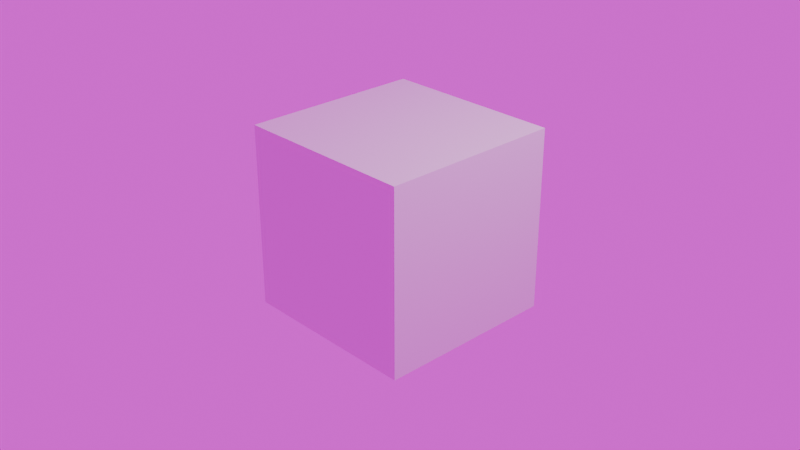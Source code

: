 # Source: example_file.blend  (saved by Blender 4.5.90; exported with 4.5.12 LTS)
import bpy
from mathutils import Matrix  # noqa: F401  (used for matrix-valued properties, if any)

bpy.ops.wm.read_factory_settings(use_empty=True)
scene = bpy.context.scene
scene.name = 'Scene'

# ---- collections
col_collection = bpy.data.collections.new('Collection'); scene.collection.children.link(col_collection)

# ---- images (referenced by path relative to the original .blend; pixels are not part of the script)
import os
ASSET_DIR = os.environ.get("B2B_ASSET_DIR", "")  # directory of the original .blend (textures are referenced by path, not embedded)
HERE = os.path.dirname(os.path.abspath(__file__))  # packed textures are extracted next to this script under _unpacked/

def load_image(name, relpath, width, height, colorspace="sRGB"):
    """Load a texture the original file referenced (path relative to the .blend, or extracted next to this script)."""
    p = next((c for c in (os.path.join(HERE, relpath), os.path.join(ASSET_DIR, relpath)) if relpath and os.path.exists(c)), "")
    if p:
        img = bpy.data.images.load(p, check_existing=True)
        img.name = name
    else:  # same state as the original file: an image datablock whose file is absent (Cycles renders it pink)
        img = bpy.data.images.new(name, width, height)
        img.source = "FILE"
        img.filepath = "//" + (relpath or name)
    img.colorspace_settings.name = colorspace
    return img
img_lab_hdri_jpg = load_image('lab_hdri.jpg', 'lab_hdri.jpg', 1024, 1024, 'sRGB')

# ---- world
world_world_001 = bpy.data.worlds.new('World.001'); scene.world = world_world_001
world_world_001.use_nodes = True; world_world_001.node_tree.nodes.clear()
_N = world_world_001.node_tree.nodes; _L = world_world_001.node_tree.links
n0 = _N.new('ShaderNodeBackground'); n0.name = 'Background'; n0.location = (-100, 129)
n1 = _N.new('ShaderNodeOutputWorld'); n1.name = 'World Output'; n1.location = (68, 130)
n2 = _N.new('ShaderNodeTexEnvironment'); n2.name = 'Environment Texture'; n2.location = (-527, 163)
n2.width = 344
n2.image = img_lab_hdri_jpg
_L.new(n0.outputs[0], n1.inputs[0])
_L.new(n2.outputs[0], n0.inputs[0])
n1.is_active_output = True

# ---- cameras
cam_camera = bpy.data.cameras.new('Camera')
cam_camera.clip_end = 100.0
cam_camera.ortho_scale = 7.314

# ---- lights
light_light = bpy.data.lights.new('Light', 'POINT')
light_light.energy = 1000.0
light_light.shadow_soft_size = 0.1

# ---- meshes
me_cube = bpy.data.meshes.new('Cube')
me_cube.from_pydata([(-1.0, -1.0, -1.0), (-1.0, -1.0, 1.0), (-1.0, 1.0, -1.0), (-1.0, 1.0, 1.0), (1.0, -1.0, -1.0), (1.0, -1.0, 1.0), (1.0, 1.0, -1.0), (1.0, 1.0, 1.0)], [], [(0, 1, 3, 2), (2, 3, 7, 6), (6, 7, 5, 4), (4, 5, 1, 0), (2, 6, 4, 0), (7, 3, 1, 5)])
_uv = me_cube.uv_layers.new(name='UVMap')
_uv.uv.foreach_set('vector', [0.375, 0.0, 0.625, 0.0, 0.625, 0.25, 0.375, 0.25, 0.375, 0.25, 0.625, 0.25, 0.625, 0.5, 0.375, 0.5, 0.375, 0.5, 0.625, 0.5, 0.625, 0.75, 0.375, 0.75, 0.375, 0.75, 0.625, 0.75, 0.625, 1.0, 0.375, 1.0, 0.125, 0.5, 0.375, 0.5, 0.375, 0.75, 0.125, 0.75, 0.625, 0.5, 0.875, 0.5, 0.875, 0.75, 0.625, 0.75])
me_cube.update()

# ---- objects
ob_light = bpy.data.objects.new('Light', light_light)
ob_camera = bpy.data.objects.new('Camera', cam_camera)
ob_cube = bpy.data.objects.new('Cube', me_cube)

# ---- transforms, parenting, visibility, modifiers, constraints
ob_light.location = (4.076, 1.005, 5.904)
ob_light.rotation_euler = (0.6503, 0.05522, 1.866)
ob_light.lock_rotations_4d = False
ob_light.empty_display_type = 'ARROWS'
ob_light.color = (0.0, 0.0, 0.0, 0.0)
ob_light.lineart.crease_threshold = 0.0
ob_camera.location = (7.359, -6.926, 4.958)
ob_camera.rotation_euler = (1.109, 0.0, 0.8149)
ob_camera.lock_rotations_4d = False
ob_camera.empty_display_type = 'ARROWS'
ob_camera.color = (0.0, 0.0, 0.0, 0.0)
ob_camera.display_type = 'WIRE'
ob_camera.lineart.crease_threshold = 0.0
ob_cube.location = (0.0, 0.0, 0.0)

# ---- collection membership
col_collection.objects.link(ob_light)
col_collection.objects.link(ob_camera)
col_collection.objects.link(ob_cube)

# ---- scene / render settings (as saved in the file)
scene.camera = ob_camera
scene.frame_start = 1; scene.frame_end = 250; scene.frame_set(-9)
scene.render.engine = 'BLENDER_EEVEE_NEXT'
bpy.context.view_layer.update()
